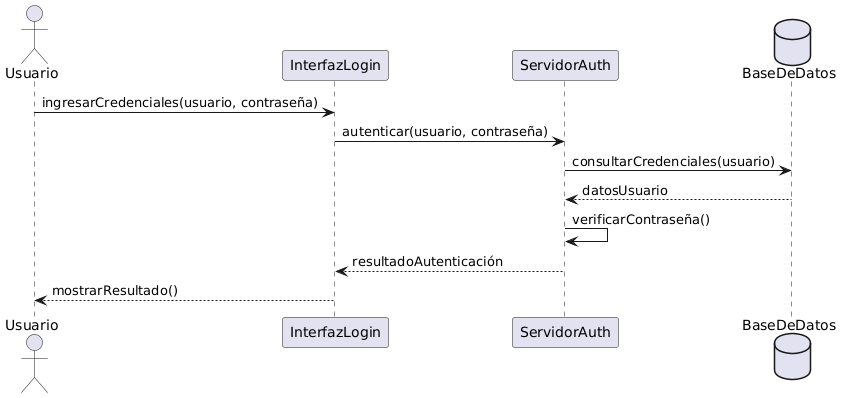

The diagram above was rendered by PlantUML. Its source (embedded in the PNG):
@startuml
actor Usuario
participant InterfazLogin
participant ServidorAuth
database BaseDeDatos

Usuario -> InterfazLogin : ingresarCredenciales(usuario, contraseña)
InterfazLogin -> ServidorAuth : autenticar(usuario, contraseña)
ServidorAuth -> BaseDeDatos : consultarCredenciales(usuario)
BaseDeDatos --> ServidorAuth : datosUsuario
ServidorAuth -> ServidorAuth : verificarContraseña()
ServidorAuth --> InterfazLogin : resultadoAutenticación
InterfazLogin --> Usuario : mostrarResultado()
@enduml